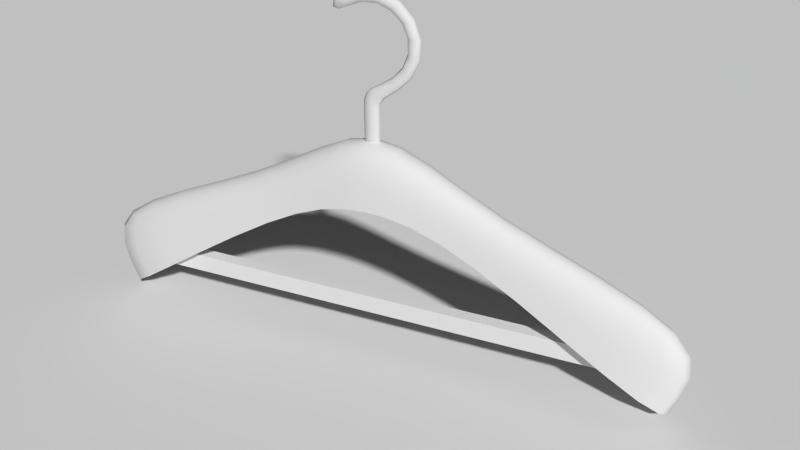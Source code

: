 # Source: Coathanger.blend  (saved by Blender 2.61.4; exported with 4.5.12 LTS)
import bpy
from mathutils import Matrix  # noqa: F401  (used for matrix-valued properties, if any)

bpy.ops.wm.read_factory_settings(use_empty=True)
scene = bpy.context.scene
scene.name = 'Scene'

# ---- collections
col_collection_1 = bpy.data.collections.new('Collection 1'); scene.collection.children.link(col_collection_1)

# ---- materials (node trees are filled in below, after node groups)
mat_metal = bpy.data.materials.new('Metal')
mat_metal.alpha_threshold = 0.0
mat_metal.use_transparent_shadow = False
mat_metal.roughness = 0.5
mat_metal.line_color = (0.0, 0.0, 0.0, 1.0)
mat_wood = bpy.data.materials.new('Wood')
mat_wood.alpha_threshold = 0.0
mat_wood.use_transparent_shadow = False
mat_wood.roughness = 0.5
mat_wood.specular_intensity = 0.8
mat_wood.line_color = (0.0, 0.0, 0.0, 1.0)

# ---- material node trees

# ---- world
world_world = bpy.data.worlds.new('World'); scene.world = world_world
world_world.color = (0.05088, 0.05088, 0.05088)
world_world.use_sun_shadow = False
world_world.sun_shadow_jitter_overblur = 0.0
world_world.cycles.sampling_method = 'MANUAL'
world_world.cycles.sample_map_resolution = 256

# ---- cameras
cam_camera_001 = bpy.data.cameras.new('Camera.001')
cam_camera_001.clip_end = 100.0
cam_camera_001.lens = 35.0
cam_camera_001.sensor_width = 32.0
cam_camera_001.sensor_height = 18.0
cam_camera_001.dof.focus_distance = 0.0
cam_camera_001.dof.aperture_fstop = 128.0

# ---- meshes
me_plane = bpy.data.meshes.new('Plane')
me_plane.from_pydata([(4.0, 4.0, 0.0), (4.0, -4.0, 0.0), (-4.0, -4.0, 0.0), (-4.0, 4.0, 0.0)], [], [(0, 3, 2, 1)])
me_plane.use_remesh_preserve_volume = False
me_plane.use_remesh_preserve_attributes = False
me_plane.use_mirror_vertex_groups = False
me_plane.update()
me_cube_003 = bpy.data.meshes.new('Cube.003')
me_cube_003.from_pydata([(0.02199, 0.01168, -0.007799), (0.02199, -0.01168, -0.007799), (-0.02199, -0.01168, -0.007799), (-0.02199, 0.01168, -0.007799), (0.02199, 0.01168, 0.1), (0.02199, -0.01168, 0.1), (-0.02199, -0.01168, 0.1), (-0.02199, 0.01168, 0.1), (-0.008989, 0.01168, 0.126), (-0.008989, -0.01168, 0.126), (0.02199, -0.01168, 0.139), (0.02199, 0.01168, 0.139), (0.08412, 0.01168, 0.183), (0.08412, -0.01168, 0.183), (0.1117, -0.01168, 0.1554), (0.1117, 0.01168, 0.1554), (0.136, 0.01168, 0.258), (0.136, -0.01168, 0.258), (0.09697, -0.01168, 0.258), (0.09697, 0.01168, 0.258), (0.05302, 0.01168, 0.3201), (0.05302, -0.01168, 0.3201), (0.0806, -0.01168, 0.3477), (0.0806, 0.01168, 0.3477), (-0.02199, 0.01168, 0.372), (-0.02199, -0.01168, 0.372), (-0.02199, -0.01168, 0.333), (-0.02199, 0.01168, 0.333), (-0.08412, 0.01168, 0.289), (-0.08412, -0.01168, 0.289), (-0.1117, -0.01168, 0.3166), (-0.1117, 0.01168, 0.3166), (0.02199, -0.01168, 0.08417), (0.02199, 0.01168, 0.08417), (-0.02199, -0.01168, 0.08417), (-0.02199, 0.01168, 0.08417)], [], [(4, 7, 8, 11), (7, 6, 9, 8), (6, 5, 10, 9), (11, 8, 9, 10), (11, 10, 13, 12), (10, 5, 14, 13), (4, 11, 12, 15), (5, 4, 15, 14), (14, 15, 16, 17), (15, 12, 19, 16), (13, 14, 17, 18), (12, 13, 18, 19), (19, 18, 21, 20), (18, 17, 22, 21), (16, 19, 20, 23), (17, 16, 23, 22), (22, 23, 24, 25), (23, 20, 27, 24), (21, 22, 25, 26), (20, 21, 26, 27), (27, 26, 29, 28), (26, 25, 30, 29), (24, 27, 28, 31), (25, 24, 31, 30), (30, 31, 28, 29), (0, 33, 32, 1), (33, 4, 5, 32), (1, 32, 34, 2), (32, 5, 6, 34), (2, 34, 35, 3), (34, 6, 7, 35), (4, 33, 35, 7), (33, 0, 3, 35)])
me_cube_003.polygons.foreach_set('use_smooth', [True] * 33)
me_cube_003.materials.append(mat_metal)
me_cube_003.use_remesh_preserve_volume = False
me_cube_003.use_remesh_preserve_attributes = False
me_cube_003.use_mirror_vertex_groups = False
me_cube_003.update()
me_cube_002 = bpy.data.meshes.new('Cube.002')
me_cube_002.from_pydata([(0.7839, 0.01691, 0.01694), (0.7839, -0.01691, 0.01694), (-0.7839, -0.01691, 0.01694), (-0.7839, 0.01691, 0.01694), (0.7935, 0.01691, 0.06819), (0.7935, -0.01691, 0.06819), (-0.7935, -0.01691, 0.06819), (-0.7935, 0.01691, 0.06819)], [], [(0, 1, 2, 3), (4, 7, 6, 5), (0, 4, 5, 1), (1, 5, 6, 2), (2, 6, 7, 3), (4, 0, 3, 7)])
me_cube_002.materials.append(mat_metal)
me_cube_002.use_remesh_preserve_volume = False
me_cube_002.use_remesh_preserve_attributes = False
me_cube_002.use_mirror_vertex_groups = False
me_cube_002.update()
me_cube_001 = bpy.data.meshes.new('Cube.001')
me_cube_001.from_pydata([(0.225, 0.035, 0.3017), (0.225, -0.035, 0.3017), (0.275, 0.035, 0.3672), (0.275, -0.035, 0.3672), (-5.96e-08, -0.07, 0.369), (-2.98e-08, 0.07, 0.369), (-8.941e-08, -0.07, 0.6), (0.0, 0.07, 0.6), (0.9, -0.07, 0.1655), (0.9, 0.07, 0.1655), (0.8, -0.07, -0.09655), (0.8, 0.07, -0.09655)], [], [(2, 7, 6, 3), (3, 6, 4, 1), (0, 5, 7, 2), (0, 2, 9, 11), (3, 1, 10, 8), (2, 3, 8, 9), (11, 9, 8, 10)])
me_cube_001.polygons.foreach_set('use_smooth', [True] * 7)
_k = set([(0, 5), (0, 11), (1, 4), (1, 10), (10, 11)])
me_cube_001.attributes.new('sharp_edge', 'BOOLEAN', 'EDGE').data.foreach_set('value', [ (min(e.vertices), max(e.vertices)) in _k for e in me_cube_001.edges])
_uv = me_cube_001.uv_layers.new(name='UVMap')
_uv.uv.foreach_set('vector', [0.3019, 0.3132, 0.009276, 0.3132, 0.009276, 0.1885, 0.3019, 0.1885, 0.3019, 0.1885, 0.009276, 0.1885, 0.009276, 0.006211, 0.3019, 0.006211, 0.3019, 0.4966, 0.009276, 0.4966, 0.009276, 0.3132, 0.3019, 0.3132, 0.3019, 0.4966, 0.3019, 0.3132, 0.7477, 0.3132, 0.9951, 0.4966, 0.3019, 0.1885, 0.3019, 0.006211, 0.9951, 0.006211, 0.7477, 0.1885, 0.3019, 0.3132, 0.3019, 0.1885, 0.7477, 0.1885, 0.7477, 0.3132, 0.9951, 0.4966, 0.7477, 0.3132, 0.7477, 0.1885, 0.9951, 0.006211])
me_cube_001.materials.append(mat_wood)
me_cube_001.use_remesh_preserve_volume = False
me_cube_001.use_remesh_preserve_attributes = False
me_cube_001.use_mirror_vertex_groups = False
me_cube_001.update()

# ---- objects
ob_plane = bpy.data.objects.new('Plane', me_plane)
ob_camera = bpy.data.objects.new('Camera', cam_camera_001)
ob_hook = bpy.data.objects.new('Hook', me_cube_003)
ob_bar = bpy.data.objects.new('Bar', me_cube_002)
ob_wood = bpy.data.objects.new('Wood', me_cube_001)

# ---- transforms, parenting, visibility, modifiers, constraints
ob_plane.location = (0.0, 0.0, 0.0)
ob_plane.lineart.crease_threshold = 0.0
ob_camera.location = (0.7884, -1.729, 1.496)
ob_camera.rotation_euler = (1.039, 2.644e-06, 0.3934)
ob_camera.scale = (1.0, 1.0, 1.0)
ob_camera.lineart.crease_threshold = 0.0
ob_hook.location = (0.0, 0.0, 0.6185)
ob_hook.lineart.crease_threshold = 0.0
_m = ob_hook.modifiers.new('Subsurf', 'SUBSURF')
_m.uv_smooth = 'PRESERVE_CORNERS'
_m.quality = 1
_m.render_levels = 1
ob_bar.location = (0.0, 0.0, 0.1)
ob_bar.lineart.crease_threshold = 0.0
ob_wood.location = (0.0, 0.0, 0.1)
ob_wood.lineart.crease_threshold = 0.0
_m = ob_wood.modifiers.new('Mirror', 'MIRROR')
_m = ob_wood.modifiers.new('Subsurf', 'SUBSURF')
_m.uv_smooth = 'PRESERVE_CORNERS'
_m.quality = 2
_m.levels = 2
_m.show_only_control_edges = False
_m = ob_wood.modifiers.new('Solidify', 'SOLIDIFY')
_m.thickness = 0.03
_m.use_even_offset = True
_m.nonmanifold_thickness_mode = 'FIXED'
_m.nonmanifold_merge_threshold = 0.0003
_m = ob_wood.modifiers.new('EdgeSplit', 'EDGE_SPLIT')
_m.use_edge_angle = False

# ---- collection membership
col_collection_1.objects.link(ob_plane)
col_collection_1.objects.link(ob_camera)
col_collection_1.objects.link(ob_hook)
col_collection_1.objects.link(ob_bar)
col_collection_1.objects.link(ob_wood)

# ---- scene / render settings (as saved in the file)
scene.camera = ob_camera
scene.frame_start = 1; scene.frame_end = 250; scene.frame_set(1)
scene.render.engine = 'BLENDER_EEVEE_NEXT'
scene.render.image_settings.color_mode = 'RGB'
scene.render.image_settings.compression = 90
scene.render.resolution_percentage = 50
scene.render.dither_intensity = 0.0
scene.render.bake_margin = 2
scene.render.bake_bias = 0.0
scene.cycles.use_denoising = False
scene.cycles.samples = 10
scene.cycles.sampling_pattern = 'TABULATED_SOBOL'
scene.cycles.light_sampling_threshold = 0.0
scene.cycles.use_adaptive_sampling = False
scene.cycles.use_light_tree = False
scene.cycles.blur_glossy = 0.0
scene.cycles.volume_bounces = 1
scene.cycles.pixel_filter_type = 'GAUSSIAN'
scene.cycles.sample_clamp_indirect = 0.0
scene.view_settings.view_transform = 'Standard'
bpy.context.view_layer.update()

# ---- added for rendering (the .blend has no usable light): sun
light_auto_sun = bpy.data.lights.new('AutoSun', 'SUN')
light_auto_sun.energy = 3.0
light_auto_sun.angle = 0.0523599
ob_auto_sun = bpy.data.objects.new('AutoSun', light_auto_sun)
scene.collection.objects.link(ob_auto_sun)
ob_auto_sun.rotation_euler = (0.872665, 0.174533, 0.523599)
bpy.context.view_layer.update()
